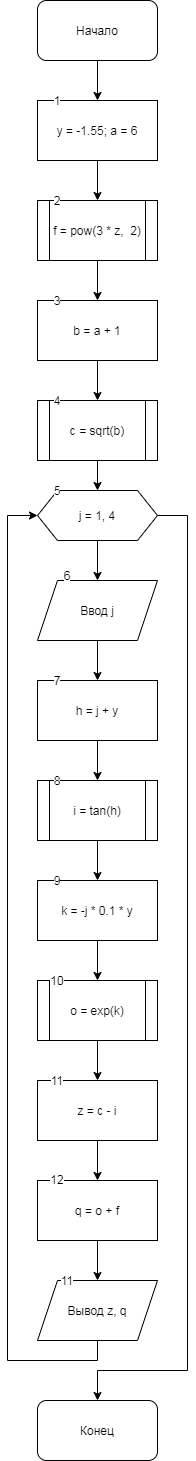

The diagram above was exported from draw.io. Its source (the exported page's mxGraphModel, read from the mxfile embedded in the PNG):
<mxGraphModel dx="444" dy="684" grid="1" gridSize="10" guides="1" tooltips="1" connect="1" arrows="1" fold="1" page="1" pageScale="1" pageWidth="827" pageHeight="1169" math="0" shadow="0">
  <root>
    <mxCell id="0" />
    <mxCell id="1" parent="0" />
    <mxCell id="rm3Uzwe4e_EchSW5dJvE-3" value="" style="edgeStyle=orthogonalEdgeStyle;rounded=0;orthogonalLoop=1;jettySize=auto;html=1;" edge="1" parent="1" source="rm3Uzwe4e_EchSW5dJvE-1" target="rm3Uzwe4e_EchSW5dJvE-2">
      <mxGeometry relative="1" as="geometry" />
    </mxCell>
    <mxCell id="rm3Uzwe4e_EchSW5dJvE-1" value="Начало" style="rounded=1;whiteSpace=wrap;html=1;" vertex="1" parent="1">
      <mxGeometry x="190" width="120" height="60" as="geometry" />
    </mxCell>
    <mxCell id="rm3Uzwe4e_EchSW5dJvE-17" value="" style="edgeStyle=orthogonalEdgeStyle;rounded=0;orthogonalLoop=1;jettySize=auto;html=1;" edge="1" parent="1" source="rm3Uzwe4e_EchSW5dJvE-2" target="rm3Uzwe4e_EchSW5dJvE-16">
      <mxGeometry relative="1" as="geometry" />
    </mxCell>
    <mxCell id="rm3Uzwe4e_EchSW5dJvE-2" value="y = -1.55; a = 6" style="rounded=0;whiteSpace=wrap;html=1;" vertex="1" parent="1">
      <mxGeometry x="190" y="100" width="120" height="60" as="geometry" />
    </mxCell>
    <mxCell id="rm3Uzwe4e_EchSW5dJvE-7" value="" style="edgeStyle=orthogonalEdgeStyle;rounded=0;orthogonalLoop=1;jettySize=auto;html=1;" edge="1" parent="1" source="rm3Uzwe4e_EchSW5dJvE-4" target="rm3Uzwe4e_EchSW5dJvE-6">
      <mxGeometry relative="1" as="geometry" />
    </mxCell>
    <mxCell id="rm3Uzwe4e_EchSW5dJvE-4" value="b = a + 1" style="shape=rectangle;whiteSpace=wrap;html=1;backgroundOutline=1;rounded=0;" vertex="1" parent="1">
      <mxGeometry x="190" y="300" width="120" height="60" as="geometry" />
    </mxCell>
    <mxCell id="rm3Uzwe4e_EchSW5dJvE-9" value="" style="edgeStyle=orthogonalEdgeStyle;rounded=0;orthogonalLoop=1;jettySize=auto;html=1;" edge="1" parent="1" source="rm3Uzwe4e_EchSW5dJvE-6">
      <mxGeometry relative="1" as="geometry">
        <mxPoint x="250" y="490" as="targetPoint" />
      </mxGeometry>
    </mxCell>
    <mxCell id="rm3Uzwe4e_EchSW5dJvE-6" value="c = sqrt(b)" style="shape=process;whiteSpace=wrap;html=1;backgroundOutline=1;rounded=0;" vertex="1" parent="1">
      <mxGeometry x="190" y="400" width="120" height="60" as="geometry" />
    </mxCell>
    <mxCell id="rm3Uzwe4e_EchSW5dJvE-18" value="" style="edgeStyle=orthogonalEdgeStyle;rounded=0;orthogonalLoop=1;jettySize=auto;html=1;" edge="1" parent="1" source="rm3Uzwe4e_EchSW5dJvE-16" target="rm3Uzwe4e_EchSW5dJvE-4">
      <mxGeometry relative="1" as="geometry" />
    </mxCell>
    <mxCell id="rm3Uzwe4e_EchSW5dJvE-16" value="f = pow(3 * z,&amp;nbsp; 2)" style="shape=process;whiteSpace=wrap;html=1;backgroundOutline=1;rounded=0;" vertex="1" parent="1">
      <mxGeometry x="190" y="200" width="120" height="60" as="geometry" />
    </mxCell>
    <mxCell id="rm3Uzwe4e_EchSW5dJvE-21" value="" style="edgeStyle=orthogonalEdgeStyle;rounded=0;orthogonalLoop=1;jettySize=auto;html=1;" edge="1" parent="1" source="rm3Uzwe4e_EchSW5dJvE-19" target="rm3Uzwe4e_EchSW5dJvE-20">
      <mxGeometry relative="1" as="geometry" />
    </mxCell>
    <mxCell id="rm3Uzwe4e_EchSW5dJvE-38" style="edgeStyle=orthogonalEdgeStyle;rounded=0;orthogonalLoop=1;jettySize=auto;html=1;" edge="1" parent="1" source="rm3Uzwe4e_EchSW5dJvE-19">
      <mxGeometry relative="1" as="geometry">
        <mxPoint x="250" y="1400" as="targetPoint" />
        <Array as="points">
          <mxPoint x="340" y="515" />
          <mxPoint x="340" y="1370" />
          <mxPoint x="250" y="1370" />
        </Array>
      </mxGeometry>
    </mxCell>
    <mxCell id="rm3Uzwe4e_EchSW5dJvE-19" value="j = 1, 4" style="shape=hexagon;perimeter=hexagonPerimeter2;whiteSpace=wrap;html=1;fixedSize=1;" vertex="1" parent="1">
      <mxGeometry x="190" y="490" width="120" height="50" as="geometry" />
    </mxCell>
    <mxCell id="rm3Uzwe4e_EchSW5dJvE-23" value="" style="edgeStyle=orthogonalEdgeStyle;rounded=0;orthogonalLoop=1;jettySize=auto;html=1;" edge="1" parent="1" source="rm3Uzwe4e_EchSW5dJvE-20">
      <mxGeometry relative="1" as="geometry">
        <mxPoint x="250" y="680" as="targetPoint" />
      </mxGeometry>
    </mxCell>
    <mxCell id="rm3Uzwe4e_EchSW5dJvE-20" value="Ввод j" style="shape=parallelogram;perimeter=parallelogramPerimeter;whiteSpace=wrap;html=1;fixedSize=1;" vertex="1" parent="1">
      <mxGeometry x="190" y="580" width="120" height="60" as="geometry" />
    </mxCell>
    <mxCell id="rm3Uzwe4e_EchSW5dJvE-26" value="" style="edgeStyle=orthogonalEdgeStyle;rounded=0;orthogonalLoop=1;jettySize=auto;html=1;" edge="1" parent="1" source="rm3Uzwe4e_EchSW5dJvE-24" target="rm3Uzwe4e_EchSW5dJvE-25">
      <mxGeometry relative="1" as="geometry" />
    </mxCell>
    <mxCell id="rm3Uzwe4e_EchSW5dJvE-24" value="h = j + y" style="rounded=0;whiteSpace=wrap;html=1;" vertex="1" parent="1">
      <mxGeometry x="190" y="680" width="120" height="60" as="geometry" />
    </mxCell>
    <mxCell id="rm3Uzwe4e_EchSW5dJvE-28" value="" style="edgeStyle=orthogonalEdgeStyle;rounded=0;orthogonalLoop=1;jettySize=auto;html=1;" edge="1" parent="1" source="rm3Uzwe4e_EchSW5dJvE-25" target="rm3Uzwe4e_EchSW5dJvE-27">
      <mxGeometry relative="1" as="geometry" />
    </mxCell>
    <mxCell id="rm3Uzwe4e_EchSW5dJvE-25" value="i = tan(h)" style="shape=process;whiteSpace=wrap;html=1;backgroundOutline=1;rounded=0;" vertex="1" parent="1">
      <mxGeometry x="190" y="780" width="120" height="60" as="geometry" />
    </mxCell>
    <mxCell id="rm3Uzwe4e_EchSW5dJvE-30" value="" style="edgeStyle=orthogonalEdgeStyle;rounded=0;orthogonalLoop=1;jettySize=auto;html=1;" edge="1" parent="1" source="rm3Uzwe4e_EchSW5dJvE-27" target="rm3Uzwe4e_EchSW5dJvE-29">
      <mxGeometry relative="1" as="geometry" />
    </mxCell>
    <mxCell id="rm3Uzwe4e_EchSW5dJvE-27" value="k = -j * 0.1 * y" style="whiteSpace=wrap;html=1;rounded=0;" vertex="1" parent="1">
      <mxGeometry x="190" y="880" width="120" height="60" as="geometry" />
    </mxCell>
    <mxCell id="rm3Uzwe4e_EchSW5dJvE-32" value="" style="edgeStyle=orthogonalEdgeStyle;rounded=0;orthogonalLoop=1;jettySize=auto;html=1;" edge="1" parent="1" source="rm3Uzwe4e_EchSW5dJvE-29" target="rm3Uzwe4e_EchSW5dJvE-31">
      <mxGeometry relative="1" as="geometry" />
    </mxCell>
    <mxCell id="rm3Uzwe4e_EchSW5dJvE-29" value="o = exp(k)" style="shape=process;whiteSpace=wrap;html=1;backgroundOutline=1;rounded=0;" vertex="1" parent="1">
      <mxGeometry x="190" y="980" width="120" height="60" as="geometry" />
    </mxCell>
    <mxCell id="rm3Uzwe4e_EchSW5dJvE-34" value="" style="edgeStyle=orthogonalEdgeStyle;rounded=0;orthogonalLoop=1;jettySize=auto;html=1;" edge="1" parent="1" source="rm3Uzwe4e_EchSW5dJvE-31" target="rm3Uzwe4e_EchSW5dJvE-33">
      <mxGeometry relative="1" as="geometry" />
    </mxCell>
    <mxCell id="rm3Uzwe4e_EchSW5dJvE-31" value="z = c - i" style="whiteSpace=wrap;html=1;rounded=0;" vertex="1" parent="1">
      <mxGeometry x="190" y="1080" width="120" height="60" as="geometry" />
    </mxCell>
    <mxCell id="rm3Uzwe4e_EchSW5dJvE-36" value="" style="edgeStyle=orthogonalEdgeStyle;rounded=0;orthogonalLoop=1;jettySize=auto;html=1;" edge="1" parent="1" source="rm3Uzwe4e_EchSW5dJvE-33" target="rm3Uzwe4e_EchSW5dJvE-35">
      <mxGeometry relative="1" as="geometry" />
    </mxCell>
    <mxCell id="rm3Uzwe4e_EchSW5dJvE-33" value="q = o + f" style="whiteSpace=wrap;html=1;rounded=0;" vertex="1" parent="1">
      <mxGeometry x="190" y="1180" width="120" height="60" as="geometry" />
    </mxCell>
    <mxCell id="rm3Uzwe4e_EchSW5dJvE-37" style="edgeStyle=orthogonalEdgeStyle;rounded=0;orthogonalLoop=1;jettySize=auto;html=1;entryX=0;entryY=0.5;entryDx=0;entryDy=0;" edge="1" parent="1" source="rm3Uzwe4e_EchSW5dJvE-35" target="rm3Uzwe4e_EchSW5dJvE-19">
      <mxGeometry relative="1" as="geometry">
        <mxPoint x="160" y="520" as="targetPoint" />
        <Array as="points">
          <mxPoint x="250" y="1360" />
          <mxPoint x="160" y="1360" />
          <mxPoint x="160" y="515" />
        </Array>
      </mxGeometry>
    </mxCell>
    <mxCell id="rm3Uzwe4e_EchSW5dJvE-35" value="Вывод z, q" style="shape=parallelogram;perimeter=parallelogramPerimeter;whiteSpace=wrap;html=1;fixedSize=1;rounded=0;" vertex="1" parent="1">
      <mxGeometry x="190" y="1280" width="120" height="60" as="geometry" />
    </mxCell>
    <mxCell id="rm3Uzwe4e_EchSW5dJvE-39" value="Конец" style="rounded=1;whiteSpace=wrap;html=1;" vertex="1" parent="1">
      <mxGeometry x="190" y="1400" width="120" height="60" as="geometry" />
    </mxCell>
    <mxCell id="rm3Uzwe4e_EchSW5dJvE-40" value="1" style="text;html=1;strokeColor=none;fillColor=none;align=center;verticalAlign=middle;whiteSpace=wrap;rounded=0;labelBackgroundColor=#ffffff;" vertex="1" parent="1">
      <mxGeometry x="190" y="90" width="40" height="20" as="geometry" />
    </mxCell>
    <mxCell id="rm3Uzwe4e_EchSW5dJvE-41" value="2" style="text;html=1;strokeColor=none;fillColor=none;align=center;verticalAlign=middle;whiteSpace=wrap;rounded=0;labelBackgroundColor=#ffffff;" vertex="1" parent="1">
      <mxGeometry x="190" y="190" width="40" height="20" as="geometry" />
    </mxCell>
    <mxCell id="rm3Uzwe4e_EchSW5dJvE-42" value="3" style="text;html=1;strokeColor=none;fillColor=none;align=center;verticalAlign=middle;whiteSpace=wrap;rounded=0;labelBackgroundColor=#ffffff;" vertex="1" parent="1">
      <mxGeometry x="190" y="290" width="40" height="20" as="geometry" />
    </mxCell>
    <mxCell id="rm3Uzwe4e_EchSW5dJvE-43" value="4" style="text;html=1;strokeColor=none;fillColor=none;align=center;verticalAlign=middle;whiteSpace=wrap;rounded=0;labelBackgroundColor=#ffffff;" vertex="1" parent="1">
      <mxGeometry x="190" y="390" width="40" height="20" as="geometry" />
    </mxCell>
    <mxCell id="rm3Uzwe4e_EchSW5dJvE-44" value="5" style="text;html=1;strokeColor=none;fillColor=none;align=center;verticalAlign=middle;whiteSpace=wrap;rounded=0;labelBackgroundColor=#ffffff;" vertex="1" parent="1">
      <mxGeometry x="190" y="480" width="40" height="20" as="geometry" />
    </mxCell>
    <mxCell id="rm3Uzwe4e_EchSW5dJvE-45" value="6" style="text;html=1;strokeColor=none;fillColor=none;align=center;verticalAlign=middle;whiteSpace=wrap;rounded=0;labelBackgroundColor=#ffffff;" vertex="1" parent="1">
      <mxGeometry x="200" y="565" width="40" height="20" as="geometry" />
    </mxCell>
    <mxCell id="rm3Uzwe4e_EchSW5dJvE-48" value="7" style="text;html=1;strokeColor=none;fillColor=none;align=center;verticalAlign=middle;whiteSpace=wrap;rounded=0;labelBackgroundColor=#ffffff;" vertex="1" parent="1">
      <mxGeometry x="190" y="670" width="40" height="20" as="geometry" />
    </mxCell>
    <mxCell id="rm3Uzwe4e_EchSW5dJvE-49" value="8" style="text;html=1;strokeColor=none;fillColor=none;align=center;verticalAlign=middle;whiteSpace=wrap;rounded=0;labelBackgroundColor=#ffffff;" vertex="1" parent="1">
      <mxGeometry x="190" y="770" width="40" height="20" as="geometry" />
    </mxCell>
    <mxCell id="rm3Uzwe4e_EchSW5dJvE-50" value="9" style="text;html=1;strokeColor=none;fillColor=none;align=center;verticalAlign=middle;whiteSpace=wrap;rounded=0;labelBackgroundColor=#ffffff;" vertex="1" parent="1">
      <mxGeometry x="190" y="870" width="40" height="20" as="geometry" />
    </mxCell>
    <mxCell id="rm3Uzwe4e_EchSW5dJvE-51" value="10" style="text;html=1;strokeColor=none;fillColor=none;align=center;verticalAlign=middle;whiteSpace=wrap;rounded=0;labelBackgroundColor=#ffffff;" vertex="1" parent="1">
      <mxGeometry x="190" y="970" width="40" height="20" as="geometry" />
    </mxCell>
    <mxCell id="rm3Uzwe4e_EchSW5dJvE-52" value="11" style="text;html=1;strokeColor=none;fillColor=none;align=center;verticalAlign=middle;whiteSpace=wrap;rounded=0;labelBackgroundColor=#ffffff;" vertex="1" parent="1">
      <mxGeometry x="190" y="1070" width="40" height="20" as="geometry" />
    </mxCell>
    <mxCell id="rm3Uzwe4e_EchSW5dJvE-53" value="12" style="text;html=1;strokeColor=none;fillColor=none;align=center;verticalAlign=middle;whiteSpace=wrap;rounded=0;labelBackgroundColor=#ffffff;" vertex="1" parent="1">
      <mxGeometry x="190" y="1169" width="40" height="20" as="geometry" />
    </mxCell>
    <mxCell id="rm3Uzwe4e_EchSW5dJvE-54" value="11" style="text;html=1;strokeColor=none;fillColor=none;align=center;verticalAlign=middle;whiteSpace=wrap;rounded=0;labelBackgroundColor=#ffffff;" vertex="1" parent="1">
      <mxGeometry x="200" y="1270" width="40" height="20" as="geometry" />
    </mxCell>
  </root>
</mxGraphModel>